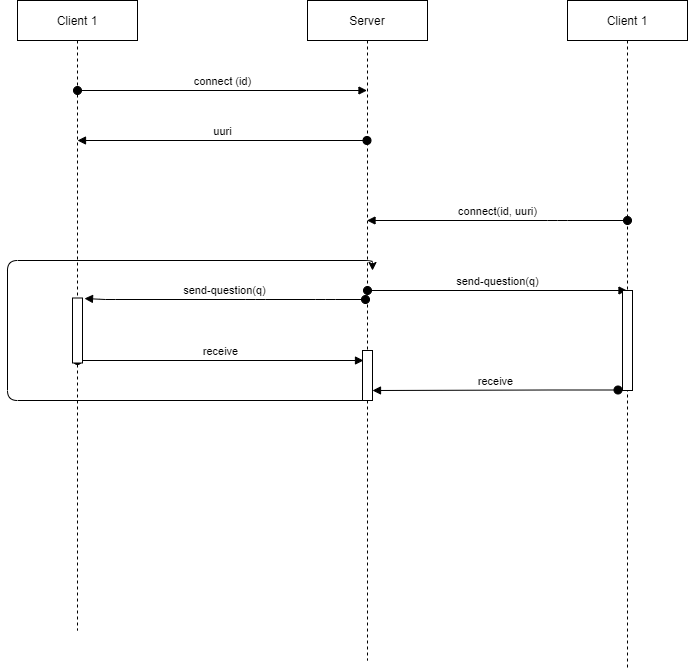

The diagram above was exported from draw.io. Its source (the exported page's mxGraphModel, read from the mxfile embedded in the PNG):
<mxGraphModel dx="1422" dy="762" grid="1" gridSize="10" guides="1" tooltips="1" connect="1" arrows="1" fold="1" page="1" pageScale="1" pageWidth="1100" pageHeight="850" background="none" math="0" shadow="0">
  <root>
    <mxCell id="0" />
    <mxCell id="1" parent="0" />
    <mxCell id="mcTA3ld_dnTNBZunW_BP-5" value="Client 1" style="shape=umlLifeline;perimeter=lifelinePerimeter;whiteSpace=wrap;html=1;container=1;collapsible=0;recursiveResize=0;outlineConnect=0;" parent="1" vertex="1">
      <mxGeometry x="180" y="80" width="120" height="630" as="geometry" />
    </mxCell>
    <mxCell id="mcTA3ld_dnTNBZunW_BP-6" value="Server" style="shape=umlLifeline;perimeter=lifelinePerimeter;whiteSpace=wrap;html=1;container=1;collapsible=0;recursiveResize=0;outlineConnect=0;" parent="1" vertex="1">
      <mxGeometry x="470" y="80" width="120" height="660" as="geometry" />
    </mxCell>
    <mxCell id="mcTA3ld_dnTNBZunW_BP-7" value="Client 1" style="shape=umlLifeline;perimeter=lifelinePerimeter;whiteSpace=wrap;html=1;container=1;collapsible=0;recursiveResize=0;outlineConnect=0;" parent="1" vertex="1">
      <mxGeometry x="730" y="80" width="120" height="670" as="geometry" />
    </mxCell>
    <mxCell id="mcTA3ld_dnTNBZunW_BP-9" value="connect (id)" style="html=1;verticalAlign=bottom;startArrow=oval;startFill=1;endArrow=block;startSize=8;" parent="1" target="mcTA3ld_dnTNBZunW_BP-6" edge="1">
      <mxGeometry width="60" relative="1" as="geometry">
        <mxPoint x="240" y="170" as="sourcePoint" />
        <mxPoint x="300" y="170" as="targetPoint" />
      </mxGeometry>
    </mxCell>
    <mxCell id="mcTA3ld_dnTNBZunW_BP-11" value="uuri" style="html=1;verticalAlign=bottom;startArrow=oval;startFill=1;endArrow=block;startSize=8;" parent="1" source="mcTA3ld_dnTNBZunW_BP-6" edge="1">
      <mxGeometry width="60" relative="1" as="geometry">
        <mxPoint x="420" y="220" as="sourcePoint" />
        <mxPoint x="240" y="220" as="targetPoint" />
      </mxGeometry>
    </mxCell>
    <mxCell id="mcTA3ld_dnTNBZunW_BP-12" value="connect(id, uuri)" style="html=1;verticalAlign=bottom;startArrow=oval;startFill=1;endArrow=block;startSize=8;" parent="1" target="mcTA3ld_dnTNBZunW_BP-6" edge="1">
      <mxGeometry width="60" relative="1" as="geometry">
        <mxPoint x="790" y="300" as="sourcePoint" />
        <mxPoint x="670" y="300" as="targetPoint" />
        <Array as="points">
          <mxPoint x="720" y="300" />
        </Array>
      </mxGeometry>
    </mxCell>
    <mxCell id="mcTA3ld_dnTNBZunW_BP-13" value="send-question(q)" style="html=1;verticalAlign=bottom;startArrow=oval;startFill=1;endArrow=block;startSize=8;" parent="1" target="mcTA3ld_dnTNBZunW_BP-7" edge="1">
      <mxGeometry width="60" relative="1" as="geometry">
        <mxPoint x="530" y="370" as="sourcePoint" />
        <mxPoint x="780" y="370" as="targetPoint" />
      </mxGeometry>
    </mxCell>
    <mxCell id="mcTA3ld_dnTNBZunW_BP-14" value="send-question(q)" style="html=1;verticalAlign=bottom;startArrow=oval;startFill=1;endArrow=block;startSize=8;entryX=1.4;entryY=0.008;entryDx=0;entryDy=0;entryPerimeter=0;" parent="1" edge="1">
      <mxGeometry width="60" relative="1" as="geometry">
        <mxPoint x="528" y="379" as="sourcePoint" />
        <mxPoint x="247" y="378.02" as="targetPoint" />
        <Array as="points">
          <mxPoint x="488" y="379" />
          <mxPoint x="418" y="379" />
          <mxPoint x="268" y="379" />
        </Array>
      </mxGeometry>
    </mxCell>
    <mxCell id="mcTA3ld_dnTNBZunW_BP-16" value="receive" style="html=1;verticalAlign=bottom;startArrow=oval;startFill=1;endArrow=block;startSize=8;entryX=0.1;entryY=0.2;entryDx=0;entryDy=0;entryPerimeter=0;" parent="1" target="mcTA3ld_dnTNBZunW_BP-21" edge="1">
      <mxGeometry width="60" relative="1" as="geometry">
        <mxPoint x="240" y="440" as="sourcePoint" />
        <mxPoint x="529.5" y="440" as="targetPoint" />
      </mxGeometry>
    </mxCell>
    <mxCell id="mcTA3ld_dnTNBZunW_BP-18" value="" style="html=1;points=[];perimeter=orthogonalPerimeter;" parent="1" vertex="1">
      <mxGeometry x="235" y="377.5" width="10" height="65" as="geometry" />
    </mxCell>
    <mxCell id="mcTA3ld_dnTNBZunW_BP-19" value="" style="html=1;points=[];perimeter=orthogonalPerimeter;" parent="1" vertex="1">
      <mxGeometry x="785" y="370" width="10" height="100" as="geometry" />
    </mxCell>
    <mxCell id="mcTA3ld_dnTNBZunW_BP-20" value="receive" style="html=1;verticalAlign=bottom;startArrow=oval;startFill=1;endArrow=block;startSize=8;" parent="1" edge="1">
      <mxGeometry width="60" relative="1" as="geometry">
        <mxPoint x="780.5" y="469.5" as="sourcePoint" />
        <mxPoint x="535" y="470" as="targetPoint" />
        <Array as="points">
          <mxPoint x="710.5" y="469.5" />
        </Array>
      </mxGeometry>
    </mxCell>
    <mxCell id="mcTA3ld_dnTNBZunW_BP-21" value="" style="html=1;points=[];perimeter=orthogonalPerimeter;" parent="1" vertex="1">
      <mxGeometry x="525" y="430" width="10" height="50" as="geometry" />
    </mxCell>
    <mxCell id="mcTA3ld_dnTNBZunW_BP-23" value="" style="edgeStyle=segmentEdgeStyle;endArrow=classic;html=1;" parent="1" source="mcTA3ld_dnTNBZunW_BP-6" edge="1">
      <mxGeometry width="50" height="50" relative="1" as="geometry">
        <mxPoint x="485" y="400" as="sourcePoint" />
        <mxPoint x="535" y="350" as="targetPoint" />
        <Array as="points">
          <mxPoint x="170" y="480" />
          <mxPoint x="170" y="340" />
          <mxPoint x="535" y="340" />
        </Array>
      </mxGeometry>
    </mxCell>
  </root>
</mxGraphModel>